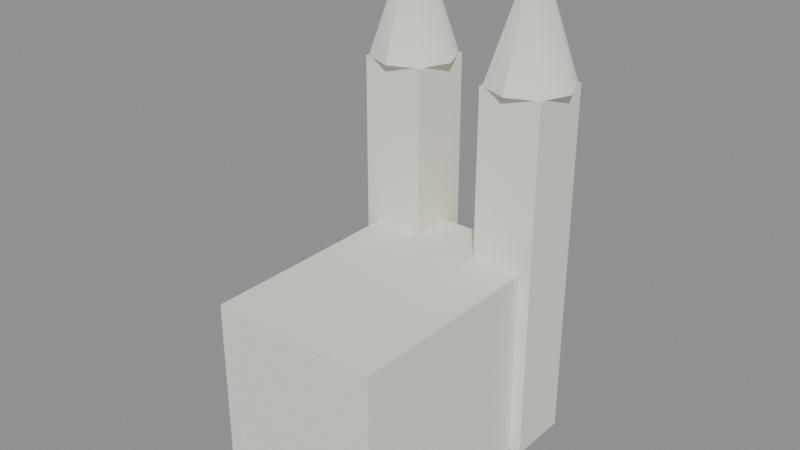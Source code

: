 # Source: church.blend  (saved by Blender 5.2.44; exported with 4.5.12 LTS)
import bpy
from mathutils import Matrix  # noqa: F401  (used for matrix-valued properties, if any)

bpy.ops.wm.read_factory_settings(use_empty=True)
scene = bpy.context.scene
scene.name = 'Scene'

# ---- collections
col_lm_church = bpy.data.collections.new('lm_church'); scene.collection.children.link(col_lm_church)

# ---- materials (node trees are filled in below, after node groups)
mat_church_f0ece0_000000_1_00_0_70_0_00 = bpy.data.materials.new('church_f0ece0_000000_1.00_0.70_0.00')

# ---- material node trees
mat_church_f0ece0_000000_1_00_0_70_0_00.use_nodes = True; mat_church_f0ece0_000000_1_00_0_70_0_00.node_tree.nodes.clear()
_N = mat_church_f0ece0_000000_1_00_0_70_0_00.node_tree.nodes; _L = mat_church_f0ece0_000000_1_00_0_70_0_00.node_tree.links
n0 = _N.new('ShaderNodeBsdfPrincipled'); n0.name = 'Principled BSDF'; n0.location = (-200, 100)
n0.inputs[0].default_value = (0.8714, 0.8388, 0.7454, 1.0)
n0.inputs[2].default_value = 0.7
n0.inputs[10].default_value = 0.005
n0.inputs[27].default_value = (0.0, 0.0, 0.0, 1.0)
n0.inputs[28].default_value = 2.5
n1 = _N.new('ShaderNodeOutputMaterial'); n1.name = 'Material Output'; n1.location = (200, 100)
_L.new(n0.outputs[0], n1.inputs[0])
n1.is_active_output = True

# ---- meshes
me_lm_church = bpy.data.meshes.new('lm_church')
me_lm_church.from_pydata([(6.0, -9.0, 108.4), (6.0, 9.0, 94.43), (-6.0, 9.0, 108.4), (-6.0, -9.0, 94.43), (-6.0, 9.0, 108.4), (6.0, -9.0, 108.4), (-6.0, -9.0, 94.43), (6.0, 9.0, 94.43), (-6.0, -9.0, 108.4), (6.0, -9.0, 94.43), (6.0, 9.0, 108.4), (-6.0, 9.0, 94.43), (6.0, 8.919, 108.4), (6.0, 9.0, 108.4), (6.0, 8.982, 108.4), (6.0, -8.919, 94.43), (6.0, -9.0, 94.49), (6.0, -8.982, 94.44), (-6.0, -8.919, 108.4), (-6.0, -9.0, 108.4), (-6.0, -8.982, 108.4), (-6.0, 8.919, 94.43), (-6.0, 9.0, 94.49), (-6.0, 8.982, 94.44), (5.94, 9.0, 108.4), (6.0, 8.91, 108.4), (5.986, 8.98, 108.4), (-5.94, -9.0, 108.4), (-6.0, -8.91, 108.4), (-5.986, -8.98, 108.4), (5.94, -9.0, 94.43), (6.0, -8.91, 94.43), (5.986, -8.98, 94.43), (-5.94, 9.0, 94.43), (-6.0, 8.91, 94.43), (-5.986, 8.98, 94.43), (5.934, -9.0, 108.4), (6.0, -9.0, 108.4), (5.985, -9.0, 108.4), (-5.934, -9.0, 94.43), (-6.0, -9.0, 94.51), (-5.985, -9.0, 94.45), (-5.934, 9.0, 108.4), (-6.0, 9.0, 108.4), (-5.985, 9.0, 108.4), (5.934, 9.0, 94.43), (6.0, 9.0, 94.51), (5.985, 9.0, 94.45), (-2.35, 5.75, 120.4), (-2.35, 10.25, 94.43), (-6.85, 10.25, 120.4), (-6.85, 5.75, 94.43), (-6.85, 10.25, 120.4), (-2.35, 5.75, 120.4), (-6.85, 5.75, 94.43), (-2.35, 10.25, 94.43), (-6.85, 5.75, 120.4), (-2.35, 5.75, 94.43), (-2.35, 10.25, 120.4), (-6.85, 10.25, 94.43), (-2.35, 10.2, 120.4), (-2.35, 10.25, 120.1), (-2.35, 10.24, 120.4), (-2.35, 5.801, 94.43), (-2.35, 5.75, 94.72), (-2.35, 5.761, 94.5), (-6.85, 5.801, 120.4), (-6.85, 5.75, 120.1), (-6.85, 5.761, 120.4), (-6.85, 10.2, 94.43), (-6.85, 10.25, 94.72), (-6.85, 10.24, 94.5), (-2.421, 10.25, 120.4), (-2.35, 10.18, 120.4), (-2.366, 10.23, 120.4), (-6.779, 5.75, 120.4), (-6.85, 5.821, 120.4), (-6.834, 5.766, 120.4), (-2.421, 5.75, 94.43), (-2.35, 5.821, 94.43), (-2.366, 5.766, 94.43), (-6.779, 10.25, 94.43), (-6.85, 10.18, 94.43), (-6.834, 10.23, 94.43), (-2.401, 5.75, 120.4), (-2.35, 5.75, 120.1), (-2.361, 5.75, 120.4), (-6.799, 5.75, 94.43), (-6.85, 5.75, 94.72), (-6.839, 5.75, 94.5), (-6.799, 10.25, 120.4), (-6.85, 10.25, 120.1), (-6.839, 10.25, 120.4), (-2.401, 10.25, 94.43), (-2.35, 10.25, 94.72), (-2.361, 10.25, 94.5), (-4.6, 8.0, 129.4), (-4.6, 5.0, 120.4), (-4.6, 8.0, 120.4), (-4.6, 8.0, 120.4), (-4.6, 8.0, 120.4), (-4.6, 8.0, 120.4), (-4.6, 8.0, 120.4), (-4.6, 8.0, 120.4), (-4.6, 8.0, 120.4), (-4.6, 8.0, 120.4), (-4.6, 5.0, 120.4), (-2.479, 5.879, 120.4), (-1.6, 8.0, 120.4), (-2.479, 10.12, 120.4), (-4.6, 11.0, 120.4), (-6.721, 10.12, 120.4), (-7.6, 8.0, 120.4), (-6.721, 5.879, 120.4), (-4.6, 5.0, 120.4), (-4.6, 8.0, 129.4), (-4.6, 8.0, 129.4), (-4.6, 8.0, 129.4), (-4.6, 8.0, 129.4), (-4.6, 8.0, 129.4), (-4.6, 8.0, 129.4), (-4.6, 8.0, 129.4), (-4.6, 8.0, 129.4), (-4.6, 8.0, 129.4), (-4.6, 8.0, 129.4), (-4.6, 8.0, 129.4), (-4.6, 8.0, 129.4), (-4.6, 8.0, 129.4), (-4.6, 8.0, 129.4), (-4.6, 8.0, 129.4), (-4.6, 8.0, 129.4), (-4.6, 8.0, 129.4), (-4.6, 8.0, 129.4), (-4.6, 8.0, 129.4), (-4.6, 8.0, 129.4), (-4.6, 8.0, 129.4), (-4.6, 8.0, 129.4), (-4.6, 8.0, 129.4), (-4.6, 8.0, 129.4), (-4.6, 5.0, 120.4), (-4.6, 5.0, 120.4), (-4.6, 5.0, 120.4), (-2.479, 5.879, 120.4), (-2.479, 5.879, 120.4), (-2.479, 5.879, 120.4), (-1.6, 8.0, 120.4), (-1.6, 8.0, 120.4), (-1.6, 8.0, 120.4), (-2.479, 10.12, 120.4), (-2.479, 10.12, 120.4), (-2.479, 10.12, 120.4), (-4.6, 11.0, 120.4), (-4.6, 11.0, 120.4), (-4.6, 11.0, 120.4), (-6.721, 10.12, 120.4), (-6.721, 10.12, 120.4), (-6.721, 10.12, 120.4), (-7.6, 8.0, 120.4), (-7.6, 8.0, 120.4), (-7.6, 8.0, 120.4), (-6.721, 5.879, 120.4), (-6.721, 5.879, 120.4), (-6.721, 5.879, 120.4), (6.85, 5.75, 120.4), (6.85, 10.25, 94.43), (2.35, 10.25, 120.4), (2.35, 5.75, 94.43), (2.35, 10.25, 120.4), (6.85, 5.75, 120.4), (2.35, 5.75, 94.43), (6.85, 10.25, 94.43), (2.35, 5.75, 120.4), (6.85, 5.75, 94.43), (6.85, 10.25, 120.4), (2.35, 10.25, 94.43), (6.85, 10.2, 120.4), (6.85, 10.25, 120.1), (6.85, 10.24, 120.4), (6.85, 5.801, 94.43), (6.85, 5.75, 94.72), (6.85, 5.761, 94.5), (2.35, 5.801, 120.4), (2.35, 5.75, 120.1), (2.35, 5.761, 120.4), (2.35, 10.2, 94.43), (2.35, 10.25, 94.72), (2.35, 10.24, 94.5), (6.779, 10.25, 120.4), (6.85, 10.18, 120.4), (6.834, 10.23, 120.4), (2.421, 5.75, 120.4), (2.35, 5.821, 120.4), (2.366, 5.766, 120.4), (6.779, 5.75, 94.43), (6.85, 5.821, 94.43), (6.834, 5.766, 94.43), (2.421, 10.25, 94.43), (2.35, 10.18, 94.43), (2.366, 10.23, 94.43), (6.799, 5.75, 120.4), (6.85, 5.75, 120.1), (6.839, 5.75, 120.4), (2.401, 5.75, 94.43), (2.35, 5.75, 94.72), (2.361, 5.75, 94.5), (2.401, 10.25, 120.4), (2.35, 10.25, 120.1), (2.361, 10.25, 120.4), (6.799, 10.25, 94.43), (6.85, 10.25, 94.72), (6.839, 10.25, 94.5), (4.6, 8.0, 129.4), (4.6, 5.0, 120.4), (4.6, 8.0, 120.4), (4.6, 8.0, 120.4), (4.6, 8.0, 120.4), (4.6, 8.0, 120.4), (4.6, 8.0, 120.4), (4.6, 8.0, 120.4), (4.6, 8.0, 120.4), (4.6, 8.0, 120.4), (4.6, 5.0, 120.4), (6.721, 5.879, 120.4), (7.6, 8.0, 120.4), (6.721, 10.12, 120.4), (4.6, 11.0, 120.4), (2.479, 10.12, 120.4), (1.6, 8.0, 120.4), (2.479, 5.879, 120.4), (4.6, 5.0, 120.4), (4.6, 8.0, 129.4), (4.6, 8.0, 129.4), (4.6, 8.0, 129.4), (4.6, 8.0, 129.4), (4.6, 8.0, 129.4), (4.6, 8.0, 129.4), (4.6, 8.0, 129.4), (4.6, 8.0, 129.4), (4.6, 8.0, 129.4), (4.6, 8.0, 129.4), (4.6, 8.0, 129.4), (4.6, 8.0, 129.4), (4.6, 8.0, 129.4), (4.6, 8.0, 129.4), (4.6, 8.0, 129.4), (4.6, 8.0, 129.4), (4.6, 8.0, 129.4), (4.6, 8.0, 129.4), (4.6, 8.0, 129.4), (4.6, 8.0, 129.4), (4.6, 8.0, 129.4), (4.6, 8.0, 129.4), (4.6, 8.0, 129.4), (4.6, 8.0, 129.4), (4.6, 5.0, 120.4), (4.6, 5.0, 120.4), (4.6, 5.0, 120.4), (6.721, 5.879, 120.4), (6.721, 5.879, 120.4), (6.721, 5.879, 120.4), (7.6, 8.0, 120.4), (7.6, 8.0, 120.4), (7.6, 8.0, 120.4), (6.721, 10.12, 120.4), (6.721, 10.12, 120.4), (6.721, 10.12, 120.4), (4.6, 11.0, 120.4), (4.6, 11.0, 120.4), (4.6, 11.0, 120.4), (2.479, 10.12, 120.4), (2.479, 10.12, 120.4), (2.479, 10.12, 120.4), (1.6, 8.0, 120.4), (1.6, 8.0, 120.4), (1.6, 8.0, 120.4), (2.479, 5.879, 120.4), (2.479, 5.879, 120.4), (2.479, 5.879, 120.4)], [], [(12, 16, 17, 14), (14, 17, 15, 13), (18, 22, 23, 20), (20, 23, 21, 19), (24, 28, 29, 26), (26, 29, 27, 25), (30, 34, 35, 32), (32, 35, 33, 31), (36, 40, 41, 38), (38, 41, 39, 37), (42, 46, 47, 44), (44, 47, 45, 43), (0, 16, 12), (15, 1, 13), (2, 22, 18), (21, 3, 19), (4, 28, 24), (27, 5, 25), (6, 34, 30), (33, 7, 31), (8, 40, 36), (39, 9, 37), (10, 46, 42), (45, 11, 43), (60, 64, 65, 62), (62, 65, 63, 61), (66, 70, 71, 68), (68, 71, 69, 67), (72, 76, 77, 74), (74, 77, 75, 73), (78, 82, 83, 80), (80, 83, 81, 79), (84, 88, 89, 86), (86, 89, 87, 85), (90, 94, 95, 92), (92, 95, 93, 91), (48, 64, 60), (63, 49, 61), (50, 70, 66), (69, 51, 67), (52, 76, 72), (75, 53, 73), (54, 82, 78), (81, 55, 79), (56, 88, 84), (87, 57, 85), (58, 94, 90), (93, 59, 91), (107, 106, 98), (108, 107, 99), (109, 108, 100), (110, 109, 101), (111, 110, 102), (112, 111, 103), (113, 112, 104), (114, 113, 105), (116, 140, 141, 117), (117, 141, 139, 115), (115, 143, 144, 117), (117, 144, 142, 116), (119, 142, 144, 120), (120, 144, 143, 118), (118, 146, 147, 120), (120, 147, 145, 119), (122, 145, 147, 123), (123, 147, 146, 121), (121, 149, 150, 123), (123, 150, 148, 122), (125, 148, 150, 126), (126, 150, 149, 124), (124, 152, 153, 126), (126, 153, 151, 125), (128, 151, 153, 129), (129, 153, 152, 127), (127, 155, 156, 129), (129, 156, 154, 128), (131, 154, 156, 132), (132, 156, 155, 130), (130, 158, 159, 132), (132, 159, 157, 131), (134, 157, 159, 135), (135, 159, 158, 133), (133, 161, 162, 135), (135, 162, 160, 134), (136, 160, 162, 138), (138, 162, 161, 137), (96, 140, 116), (139, 143, 115), (116, 142, 119), (143, 146, 118), (119, 145, 122), (146, 149, 121), (122, 148, 125), (149, 152, 124), (125, 151, 128), (152, 155, 127), (128, 154, 131), (155, 158, 130), (131, 157, 134), (158, 161, 133), (134, 160, 136), (161, 97, 137), (175, 179, 180, 177), (177, 180, 178, 176), (181, 185, 186, 183), (183, 186, 184, 182), (187, 191, 192, 189), (189, 192, 190, 188), (193, 197, 198, 195), (195, 198, 196, 194), (199, 203, 204, 201), (201, 204, 202, 200), (205, 209, 210, 207), (207, 210, 208, 206), (163, 179, 175), (178, 164, 176), (165, 185, 181), (184, 166, 182), (167, 191, 187), (190, 168, 188), (169, 197, 193), (196, 170, 194), (171, 203, 199), (202, 172, 200), (173, 209, 205), (208, 174, 206), (222, 221, 213), (223, 222, 214), (224, 223, 215), (225, 224, 216), (226, 225, 217), (227, 226, 218), (228, 227, 219), (229, 228, 220), (231, 255, 256, 232), (232, 256, 254, 230), (230, 258, 259, 232), (232, 259, 257, 231), (234, 257, 259, 235), (235, 259, 258, 233), (233, 261, 262, 235), (235, 262, 260, 234), (237, 260, 262, 238), (238, 262, 261, 236), (236, 264, 265, 238), (238, 265, 263, 237), (240, 263, 265, 241), (241, 265, 264, 239), (239, 267, 268, 241), (241, 268, 266, 240), (243, 266, 268, 244), (244, 268, 267, 242), (242, 270, 271, 244), (244, 271, 269, 243), (246, 269, 271, 247), (247, 271, 270, 245), (245, 273, 274, 247), (247, 274, 272, 246), (249, 272, 274, 250), (250, 274, 273, 248), (248, 276, 277, 250), (250, 277, 275, 249), (251, 275, 277, 253), (253, 277, 276, 252), (211, 255, 231), (254, 258, 230), (231, 257, 234), (258, 261, 233), (234, 260, 237), (261, 264, 236), (237, 263, 240), (264, 267, 239), (240, 266, 243), (267, 270, 242), (243, 269, 246), (270, 273, 245), (246, 272, 249), (273, 276, 248), (249, 275, 251), (276, 212, 252)])
me_lm_church.polygons.foreach_set('use_smooth', [0, 0, 0, 0, 0, 0, 0, 0, 0, 0, 0, 0, 0, 0, 0, 0, 0, 0, 0, 0, 0, 0, 0, 0, 0, 0, 0, 0, 0, 0, 0, 0, 0, 0, 0, 0, 0, 0, 0, 0, 0, 0, 0, 0, 0, 0, 0, 0, 1, 1, 1, 1, 1, 1, 1, 1, 1, 1, 1, 1, 1, 1, 1, 1, 1, 1, 1, 1, 1, 1, 1, 1, 1, 1, 1, 1, 1, 1, 1, 1, 1, 1, 1, 1, 1, 1, 1, 1, 1, 1, 1, 1, 1, 1, 1, 1, 1, 1, 1, 1, 1, 1, 0, 0, 0, 0, 0, 0, 0, 0, 0, 0, 0, 0, 0, 0, 0, 0, 0, 0, 0, 0, 0, 0, 0, 0, 1, 1, 1, 1, 1, 1, 1, 1, 1, 1, 1, 1, 1, 1, 1, 1, 1, 1, 1, 1, 1, 1, 1, 1, 1, 1, 1, 1, 1, 1, 1, 1, 1, 1, 1, 1, 1, 1, 1, 1, 1, 1, 1, 1, 1, 1, 1, 1, 1, 1, 1, 1, 1, 1])
_uv = me_lm_church.uv_layers.new(name='UVMap')
_uv.uv.foreach_set('vector', [0.9955, 1.0, 0.0, 0.004524, 0.00102, 0.00102, 0.999, 0.999, 0.999, 0.999, 0.00102, 0.00102, 0.004524, 0.0, 1.0, 0.9955, 0.9955, 1.0, 0.0, 0.004524, 0.00102, 0.00102, 0.999, 0.999, 0.999, 0.999, 0.00102, 0.00102, 0.004524, 0.0, 1.0, 0.9955, 0.995, 1.0, 0.0, 0.005008, 0.001129, 0.001129, 0.9989, 0.9989, 0.9989, 0.9989, 0.001129, 0.001129, 0.005008, 0.0, 1.0, 0.995, 0.995, 1.0, 0.0, 0.005008, 0.001129, 0.001129, 0.9989, 0.9989, 0.9989, 0.9989, 0.001129, 0.001129, 0.005008, 0.0, 1.0, 0.995, 0.9945, 1.0, 0.0, 0.005488, 0.001237, 0.001237, 0.9988, 0.9988, 0.9988, 0.9988, 0.001237, 0.001237, 0.005488, 0.0, 1.0, 0.9945, 0.9945, 1.0, 0.0, 0.005488, 0.001237, 0.001237, 0.9988, 0.9988, 0.9988, 0.9988, 0.001237, 0.001237, 0.005488, 0.0, 1.0, 0.9945, 0.0, 1.0, 0.0, 0.004524, 0.9955, 1.0, 0.004524, 0.0, 1.0, 0.0, 1.0, 0.9955, 0.0, 1.0, 0.0, 0.004524, 0.9955, 1.0, 0.004524, 0.0, 1.0, 0.0, 1.0, 0.9955, 0.0, 1.0, 0.0, 0.005008, 0.995, 1.0, 0.005008, 0.0, 1.0, 0.0, 1.0, 0.995, 0.0, 1.0, 0.0, 0.005008, 0.995, 1.0, 0.005008, 0.0, 1.0, 0.0, 1.0, 0.995, 0.0, 1.0, 0.0, 0.005488, 0.9945, 1.0, 0.005488, 0.0, 1.0, 0.0, 1.0, 0.9945, 0.0, 1.0, 0.0, 0.005488, 0.9945, 1.0, 0.005488, 0.0, 1.0, 0.0, 1.0, 0.9945, 0.9887, 1.0, 0.0, 0.01128, 0.002542, 0.002542, 0.9975, 0.9975, 0.9975, 0.9975, 0.002542, 0.002542, 0.01128, 0.0, 1.0, 0.9887, 0.9887, 1.0, 0.0, 0.01128, 0.002542, 0.002542, 0.9975, 0.9975, 0.9975, 0.9975, 0.002542, 0.002542, 0.01128, 0.0, 1.0, 0.9887, 0.9843, 1.0, 0.0, 0.01571, 0.003542, 0.003542, 0.9965, 0.9965, 0.9965, 0.9965, 0.003542, 0.003542, 0.01571, 0.0, 1.0, 0.9843, 0.9843, 1.0, 0.0, 0.01571, 0.003542, 0.003542, 0.9965, 0.9965, 0.9965, 0.9965, 0.003542, 0.003542, 0.01571, 0.0, 1.0, 0.9843, 0.9887, 1.0, 0.0, 0.01128, 0.002542, 0.002542, 0.9975, 0.9975, 0.9975, 0.9975, 0.002542, 0.002542, 0.01128, 0.0, 1.0, 0.9887, 0.9887, 1.0, 0.0, 0.01128, 0.002542, 0.002542, 0.9975, 0.9975, 0.9975, 0.9975, 0.002542, 0.002542, 0.01128, 0.0, 1.0, 0.9887, 0.0, 1.0, 0.0, 0.01128, 0.9887, 1.0, 0.01128, 0.0, 1.0, 0.0, 1.0, 0.9887, 0.0, 1.0, 0.0, 0.01128, 0.9887, 1.0, 0.01128, 0.0, 1.0, 0.0, 1.0, 0.9887, 0.0, 1.0, 0.0, 0.01571, 0.9843, 1.0, 0.01571, 0.0, 1.0, 0.0, 1.0, 0.9843, 0.0, 1.0, 0.0, 0.01571, 0.9843, 1.0, 0.01571, 0.0, 1.0, 0.0, 1.0, 0.9843, 0.0, 1.0, 0.0, 0.01128, 0.9887, 1.0, 0.01128, 0.0, 1.0, 0.0, 1.0, 0.9887, 0.0, 1.0, 0.0, 0.01128, 0.9887, 1.0, 0.01128, 0.0, 1.0, 0.0, 1.0, 0.9887, 0.8536, 0.1464, 1.0, 0.5, 0.5, 0.5, 0.5, 0.0, 0.8536, 0.1464, 0.5, 0.5, 0.1464, 0.1464, 0.5, 0.0, 0.5, 0.5, 0.0, 0.5, 0.1464, 0.1464, 0.5, 0.5, 0.1464, 0.8536, 0.0, 0.5, 0.5, 0.5, 0.5, 1.0, 0.1464, 0.8536, 0.5, 0.5, 0.8536, 0.8536, 0.5, 1.0, 0.5, 0.5, 1.0, 0.5, 0.8536, 0.8536, 0.5, 0.5, 0.1875, 1.0, 0.0, 0.0, 0.0, 0.0, 0.1562, 1.0, 0.1562, 1.0, 0.0, 0.0, 0.0, 0.0, 0.125, 1.0, 0.125, 1.0, 0.125, 0.0, 0.125, 0.0, 0.1562, 1.0, 0.1562, 1.0, 0.125, 0.0, 0.125, 0.0, 0.1875, 1.0, 0.3125, 1.0, 0.125, 0.0, 0.125, 0.0, 0.2812, 1.0, 0.2812, 1.0, 0.125, 0.0, 0.125, 0.0, 0.25, 1.0, 0.25, 1.0, 0.25, 0.0, 0.25, 0.0, 0.2812, 1.0, 0.2812, 1.0, 0.25, 0.0, 0.25, 0.0, 0.3125, 1.0, 0.4375, 1.0, 0.25, 0.0, 0.25, 0.0, 0.4062, 1.0, 0.4062, 1.0, 0.25, 0.0, 0.25, 0.0, 0.375, 1.0, 0.375, 1.0, 0.375, 0.0, 0.375, 0.0, 0.4062, 1.0, 0.4062, 1.0, 0.375, 0.0, 0.375, 0.0, 0.4375, 1.0, 0.5625, 1.0, 0.375, 0.0, 0.375, 0.0, 0.5312, 1.0, 0.5312, 1.0, 0.375, 0.0, 0.375, 0.0, 0.5, 1.0, 0.5, 1.0, 0.5, 0.0, 0.5, 0.0, 0.5312, 1.0, 0.5312, 1.0, 0.5, 0.0, 0.5, 0.0, 0.5625, 1.0, 0.6875, 1.0, 0.5, 0.0, 0.5, 0.0, 0.6562, 1.0, 0.6562, 1.0, 0.5, 0.0, 0.5, 0.0, 0.625, 1.0, 0.625, 1.0, 0.625, 0.0, 0.625, 0.0, 0.6562, 1.0, 0.6562, 1.0, 0.625, 0.0, 0.625, 0.0, 0.6875, 1.0, 0.8125, 1.0, 0.625, 0.0, 0.625, 0.0, 0.7812, 1.0, 0.7812, 1.0, 0.625, 0.0, 0.625, 0.0, 0.75, 1.0, 0.75, 1.0, 0.75, 0.0, 0.75, 0.0, 0.7812, 1.0, 0.7812, 1.0, 0.75, 0.0, 0.75, 0.0, 0.8125, 1.0, 0.9375, 1.0, 0.75, 0.0, 0.75, 0.0, 0.9062, 1.0, 0.9062, 1.0, 0.75, 0.0, 0.75, 0.0, 0.875, 1.0, 0.875, 1.0, 0.875, 0.0, 0.875, 0.0, 0.9062, 1.0, 0.9062, 1.0, 0.875, 0.0, 0.875, 0.0, 0.9375, 1.0, 1.0, 1.0, 0.875, 0.0, 0.875, 0.0, 1.0, 1.0, 1.0, 1.0, 0.875, 0.0, 0.875, 0.0, 1.0, 1.0, 0.125, 1.0, 0.0, 0.0, 0.1875, 1.0, 0.0, 0.0, 0.125, 0.0, 0.125, 1.0, 0.1875, 1.0, 0.125, 0.0, 0.3125, 1.0, 0.125, 0.0, 0.25, 0.0, 0.25, 1.0, 0.3125, 1.0, 0.25, 0.0, 0.4375, 1.0, 0.25, 0.0, 0.375, 0.0, 0.375, 1.0, 0.4375, 1.0, 0.375, 0.0, 0.5625, 1.0, 0.375, 0.0, 0.5, 0.0, 0.5, 1.0, 0.5625, 1.0, 0.5, 0.0, 0.6875, 1.0, 0.5, 0.0, 0.625, 0.0, 0.625, 1.0, 0.6875, 1.0, 0.625, 0.0, 0.8125, 1.0, 0.625, 0.0, 0.75, 0.0, 0.75, 1.0, 0.8125, 1.0, 0.75, 0.0, 0.9375, 1.0, 0.75, 0.0, 0.875, 0.0, 0.875, 1.0, 0.9375, 1.0, 0.875, 0.0, 1.0, 1.0, 0.875, 0.0, 1.0, 0.0, 1.0, 1.0, 0.9887, 1.0, 0.0, 0.01128, 0.002542, 0.002542, 0.9975, 0.9975, 0.9975, 0.9975, 0.002542, 0.002542, 0.01128, 0.0, 1.0, 0.9887, 0.9887, 1.0, 0.0, 0.01128, 0.002542, 0.002542, 0.9975, 0.9975, 0.9975, 0.9975, 0.002542, 0.002542, 0.01128, 0.0, 1.0, 0.9887, 0.9843, 1.0, 0.0, 0.01571, 0.003542, 0.003542, 0.9965, 0.9965, 0.9965, 0.9965, 0.003542, 0.003542, 0.01571, 0.0, 1.0, 0.9843, 0.9843, 1.0, 0.0, 0.01571, 0.003542, 0.003542, 0.9965, 0.9965, 0.9965, 0.9965, 0.003542, 0.003542, 0.01571, 0.0, 1.0, 0.9843, 0.9887, 1.0, 0.0, 0.01128, 0.002542, 0.002542, 0.9975, 0.9975, 0.9975, 0.9975, 0.002542, 0.002542, 0.01128, 0.0, 1.0, 0.9887, 0.9887, 1.0, 0.0, 0.01128, 0.002542, 0.002542, 0.9975, 0.9975, 0.9975, 0.9975, 0.002542, 0.002542, 0.01128, 0.0, 1.0, 0.9887, 0.0, 1.0, 0.0, 0.01128, 0.9887, 1.0, 0.01128, 0.0, 1.0, 0.0, 1.0, 0.9887, 0.0, 1.0, 0.0, 0.01128, 0.9887, 1.0, 0.01128, 0.0, 1.0, 0.0, 1.0, 0.9887, 0.0, 1.0, 0.0, 0.01571, 0.9843, 1.0, 0.01571, 0.0, 1.0, 0.0, 1.0, 0.9843, 0.0, 1.0, 0.0, 0.01571, 0.9843, 1.0, 0.01571, 0.0, 1.0, 0.0, 1.0, 0.9843, 0.0, 1.0, 0.0, 0.01128, 0.9887, 1.0, 0.01128, 0.0, 1.0, 0.0, 1.0, 0.9887, 0.0, 1.0, 0.0, 0.01128, 0.9887, 1.0, 0.01128, 0.0, 1.0, 0.0, 1.0, 0.9887, 0.8536, 0.1464, 1.0, 0.5, 0.5, 0.5, 0.5, 0.0, 0.8536, 0.1464, 0.5, 0.5, 0.1464, 0.1464, 0.5, 0.0, 0.5, 0.5, 0.0, 0.5, 0.1464, 0.1464, 0.5, 0.5, 0.1464, 0.8536, 0.0, 0.5, 0.5, 0.5, 0.5, 1.0, 0.1464, 0.8536, 0.5, 0.5, 0.8536, 0.8536, 0.5, 1.0, 0.5, 0.5, 1.0, 0.5, 0.8536, 0.8536, 0.5, 0.5, 0.1875, 1.0, 0.0, 0.0, 0.0, 0.0, 0.1562, 1.0, 0.1562, 1.0, 0.0, 0.0, 0.0, 0.0, 0.125, 1.0, 0.125, 1.0, 0.125, 0.0, 0.125, 0.0, 0.1562, 1.0, 0.1562, 1.0, 0.125, 0.0, 0.125, 0.0, 0.1875, 1.0, 0.3125, 1.0, 0.125, 0.0, 0.125, 0.0, 0.2812, 1.0, 0.2812, 1.0, 0.125, 0.0, 0.125, 0.0, 0.25, 1.0, 0.25, 1.0, 0.25, 0.0, 0.25, 0.0, 0.2812, 1.0, 0.2812, 1.0, 0.25, 0.0, 0.25, 0.0, 0.3125, 1.0, 0.4375, 1.0, 0.25, 0.0, 0.25, 0.0, 0.4062, 1.0, 0.4062, 1.0, 0.25, 0.0, 0.25, 0.0, 0.375, 1.0, 0.375, 1.0, 0.375, 0.0, 0.375, 0.0, 0.4062, 1.0, 0.4062, 1.0, 0.375, 0.0, 0.375, 0.0, 0.4375, 1.0, 0.5625, 1.0, 0.375, 0.0, 0.375, 0.0, 0.5312, 1.0, 0.5312, 1.0, 0.375, 0.0, 0.375, 0.0, 0.5, 1.0, 0.5, 1.0, 0.5, 0.0, 0.5, 0.0, 0.5312, 1.0, 0.5312, 1.0, 0.5, 0.0, 0.5, 0.0, 0.5625, 1.0, 0.6875, 1.0, 0.5, 0.0, 0.5, 0.0, 0.6562, 1.0, 0.6562, 1.0, 0.5, 0.0, 0.5, 0.0, 0.625, 1.0, 0.625, 1.0, 0.625, 0.0, 0.625, 0.0, 0.6562, 1.0, 0.6562, 1.0, 0.625, 0.0, 0.625, 0.0, 0.6875, 1.0, 0.8125, 1.0, 0.625, 0.0, 0.625, 0.0, 0.7812, 1.0, 0.7812, 1.0, 0.625, 0.0, 0.625, 0.0, 0.75, 1.0, 0.75, 1.0, 0.75, 0.0, 0.75, 0.0, 0.7812, 1.0, 0.7812, 1.0, 0.75, 0.0, 0.75, 0.0, 0.8125, 1.0, 0.9375, 1.0, 0.75, 0.0, 0.75, 0.0, 0.9062, 1.0, 0.9062, 1.0, 0.75, 0.0, 0.75, 0.0, 0.875, 1.0, 0.875, 1.0, 0.875, 0.0, 0.875, 0.0, 0.9062, 1.0, 0.9062, 1.0, 0.875, 0.0, 0.875, 0.0, 0.9375, 1.0, 1.0, 1.0, 0.875, 0.0, 0.875, 0.0, 1.0, 1.0, 1.0, 1.0, 0.875, 0.0, 0.875, 0.0, 1.0, 1.0, 0.125, 1.0, 0.0, 0.0, 0.1875, 1.0, 0.0, 0.0, 0.125, 0.0, 0.125, 1.0, 0.1875, 1.0, 0.125, 0.0, 0.3125, 1.0, 0.125, 0.0, 0.25, 0.0, 0.25, 1.0, 0.3125, 1.0, 0.25, 0.0, 0.4375, 1.0, 0.25, 0.0, 0.375, 0.0, 0.375, 1.0, 0.4375, 1.0, 0.375, 0.0, 0.5625, 1.0, 0.375, 0.0, 0.5, 0.0, 0.5, 1.0, 0.5625, 1.0, 0.5, 0.0, 0.6875, 1.0, 0.5, 0.0, 0.625, 0.0, 0.625, 1.0, 0.6875, 1.0, 0.625, 0.0, 0.8125, 1.0, 0.625, 0.0, 0.75, 0.0, 0.75, 1.0, 0.8125, 1.0, 0.75, 0.0, 0.9375, 1.0, 0.75, 0.0, 0.875, 0.0, 0.875, 1.0, 0.9375, 1.0, 0.875, 0.0, 1.0, 1.0, 0.875, 0.0, 1.0, 0.0, 1.0, 1.0])
me_lm_church.materials.append(mat_church_f0ece0_000000_1_00_0_70_0_00)
me_lm_church.update()

# ---- objects
ob_lm_church = bpy.data.objects.new('lm_church', me_lm_church)

# ---- transforms, parenting, visibility, modifiers, constraints
ob_lm_church.location = (0.0, 0.0, 0.0)

# ---- collection membership
col_lm_church.objects.link(ob_lm_church)

# ---- scene / render settings (as saved in the file)
scene.frame_start = 1; scene.frame_end = 250; scene.frame_set(1)
scene.render.engine = 'CYCLES'
scene.render.bake_bias = 0.0
scene.render.bake_samples = 0
scene.render.compositor_device = 'GPU'
scene.eevee.use_volume_custom_range = False
scene.eevee.fast_gi_thickness_near = 0.1
scene.eevee.fast_gi_thickness_far = 0.0
scene.eevee.ray_tracing_options.screen_trace_thickness = 0.1
bpy.context.view_layer.update()

# ---- added for rendering (the .blend has no active camera and no usable light): camera, sun + grey world if the file has none
cam_auto = bpy.data.cameras.new('AutoCamera')
cam_auto.lens = 50.0
cam_auto.sensor_width = 36.0
cam_auto.clip_end = 1000.0
ob_auto_camera = bpy.data.objects.new('AutoCamera', cam_auto)
scene.collection.objects.link(ob_auto_camera)
ob_auto_camera.location = (39.8603, -46.8324, 143.818)
ob_auto_camera.rotation_euler = (1.09748, -7.21219e-08, 0.694738)
scene.camera = ob_auto_camera
light_auto_sun = bpy.data.lights.new('AutoSun', 'SUN')
light_auto_sun.energy = 3.0
light_auto_sun.angle = 0.0523599
ob_auto_sun = bpy.data.objects.new('AutoSun', light_auto_sun)
scene.collection.objects.link(ob_auto_sun)
ob_auto_sun.rotation_euler = (0.872665, 0.174533, 0.523599)
if scene.world is None:
    world_auto = bpy.data.worlds.new('AutoWorld')
    world_auto.color = (0.3, 0.3, 0.3)
    scene.world = world_auto
bpy.context.view_layer.update()
